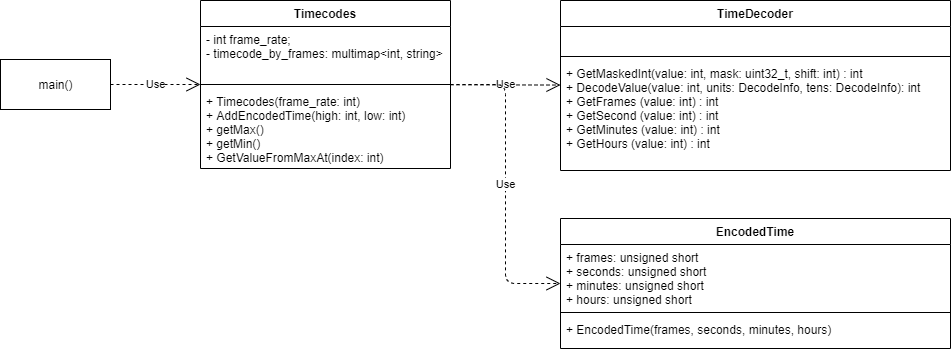

The diagram above was exported from draw.io. Its source (the exported page's mxGraphModel, read from the mxfile embedded in the PNG):
<mxGraphModel dx="1422" dy="762" grid="1" gridSize="10" guides="1" tooltips="1" connect="1" arrows="1" fold="1" page="1" pageScale="1" pageWidth="850" pageHeight="1100" math="0" shadow="0">
  <root>
    <mxCell id="0" />
    <mxCell id="1" parent="0" />
    <mxCell id="bKvNl3MxqP6GJrKr11wv-1" value="TimeDecoder" style="swimlane;fontStyle=1;align=center;verticalAlign=top;childLayout=stackLayout;horizontal=1;startSize=26;horizontalStack=0;resizeParent=1;resizeParentMax=0;resizeLast=0;collapsible=1;marginBottom=0;" parent="1" vertex="1">
      <mxGeometry x="600" y="192" width="390" height="170" as="geometry" />
    </mxCell>
    <mxCell id="bKvNl3MxqP6GJrKr11wv-2" value=" " style="text;strokeColor=none;fillColor=none;align=left;verticalAlign=top;spacingLeft=4;spacingRight=4;overflow=hidden;rotatable=0;points=[[0,0.5],[1,0.5]];portConstraint=eastwest;" parent="bKvNl3MxqP6GJrKr11wv-1" vertex="1">
      <mxGeometry y="26" width="390" height="26" as="geometry" />
    </mxCell>
    <mxCell id="bKvNl3MxqP6GJrKr11wv-3" value="" style="line;strokeWidth=1;fillColor=none;align=left;verticalAlign=middle;spacingTop=-1;spacingLeft=3;spacingRight=3;rotatable=0;labelPosition=right;points=[];portConstraint=eastwest;" parent="bKvNl3MxqP6GJrKr11wv-1" vertex="1">
      <mxGeometry y="52" width="390" height="8" as="geometry" />
    </mxCell>
    <mxCell id="bKvNl3MxqP6GJrKr11wv-4" value="+ GetMaskedInt(value: int, mask: uint32_t, shift: int) : int&#10;+ DecodeValue(value: int, units: DecodeInfo, tens: DecodeInfo): int &#10;+ GetFrames (value: int) : int&#10;+ GetSecond (value: int) : int&#10;+ GetMinutes (value: int) : int&#10;+ GetHours (value: int) : int&#10;" style="text;strokeColor=none;fillColor=none;align=left;verticalAlign=top;spacingLeft=4;spacingRight=4;overflow=hidden;rotatable=0;points=[[0,0.5],[1,0.5]];portConstraint=eastwest;" parent="bKvNl3MxqP6GJrKr11wv-1" vertex="1">
      <mxGeometry y="60" width="390" height="110" as="geometry" />
    </mxCell>
    <mxCell id="bKvNl3MxqP6GJrKr11wv-5" value="Timecodes" style="swimlane;fontStyle=1;align=center;verticalAlign=top;childLayout=stackLayout;horizontal=1;startSize=26;horizontalStack=0;resizeParent=1;resizeParentMax=0;resizeLast=0;collapsible=1;marginBottom=0;" parent="1" vertex="1">
      <mxGeometry x="240" y="192" width="250" height="168" as="geometry" />
    </mxCell>
    <mxCell id="bKvNl3MxqP6GJrKr11wv-6" value="- int frame_rate;&#10;- timecode_by_frames: multimap&lt;int, string&gt;" style="text;strokeColor=none;fillColor=none;align=left;verticalAlign=top;spacingLeft=4;spacingRight=4;overflow=hidden;rotatable=0;points=[[0,0.5],[1,0.5]];portConstraint=eastwest;" parent="bKvNl3MxqP6GJrKr11wv-5" vertex="1">
      <mxGeometry y="26" width="250" height="54" as="geometry" />
    </mxCell>
    <mxCell id="bKvNl3MxqP6GJrKr11wv-7" value="" style="line;strokeWidth=1;fillColor=none;align=left;verticalAlign=middle;spacingTop=-1;spacingLeft=3;spacingRight=3;rotatable=0;labelPosition=right;points=[];portConstraint=eastwest;" parent="bKvNl3MxqP6GJrKr11wv-5" vertex="1">
      <mxGeometry y="80" width="250" height="8" as="geometry" />
    </mxCell>
    <mxCell id="bKvNl3MxqP6GJrKr11wv-8" value="+ Timecodes(frame_rate: int)&#10;+ AddEncodedTime(high: int, low: int)&#10;+ getMax()&#10;+ getMin()&#10;+ GetValueFromMaxAt(index: int)" style="text;strokeColor=none;fillColor=none;align=left;verticalAlign=top;spacingLeft=4;spacingRight=4;overflow=hidden;rotatable=0;points=[[0,0.5],[1,0.5]];portConstraint=eastwest;" parent="bKvNl3MxqP6GJrKr11wv-5" vertex="1">
      <mxGeometry y="88" width="250" height="80" as="geometry" />
    </mxCell>
    <mxCell id="bKvNl3MxqP6GJrKr11wv-13" value="main()" style="html=1;" parent="1" vertex="1">
      <mxGeometry x="40" y="251" width="110" height="50" as="geometry" />
    </mxCell>
    <mxCell id="J4faRUIcXfXj27rY7nM0-1" value="EncodedTime" style="swimlane;fontStyle=1;align=center;verticalAlign=top;childLayout=stackLayout;horizontal=1;startSize=26;horizontalStack=0;resizeParent=1;resizeParentMax=0;resizeLast=0;collapsible=1;marginBottom=0;" parent="1" vertex="1">
      <mxGeometry x="600" y="410" width="390" height="130" as="geometry" />
    </mxCell>
    <mxCell id="J4faRUIcXfXj27rY7nM0-2" value="+ frames: unsigned short&#10;+ seconds: unsigned short&#10;+ minutes: unsigned short&#10;+ hours: unsigned short" style="text;strokeColor=none;fillColor=none;align=left;verticalAlign=top;spacingLeft=4;spacingRight=4;overflow=hidden;rotatable=0;points=[[0,0.5],[1,0.5]];portConstraint=eastwest;" parent="J4faRUIcXfXj27rY7nM0-1" vertex="1">
      <mxGeometry y="26" width="390" height="64" as="geometry" />
    </mxCell>
    <mxCell id="J4faRUIcXfXj27rY7nM0-3" value="" style="line;strokeWidth=1;fillColor=none;align=left;verticalAlign=middle;spacingTop=-1;spacingLeft=3;spacingRight=3;rotatable=0;labelPosition=right;points=[];portConstraint=eastwest;" parent="J4faRUIcXfXj27rY7nM0-1" vertex="1">
      <mxGeometry y="90" width="390" height="8" as="geometry" />
    </mxCell>
    <mxCell id="J4faRUIcXfXj27rY7nM0-4" value="+ EncodedTime(frames, seconds, minutes, hours)&#10;" style="text;strokeColor=none;fillColor=none;align=left;verticalAlign=top;spacingLeft=4;spacingRight=4;overflow=hidden;rotatable=0;points=[[0,0.5],[1,0.5]];portConstraint=eastwest;" parent="J4faRUIcXfXj27rY7nM0-1" vertex="1">
      <mxGeometry y="98" width="390" height="32" as="geometry" />
    </mxCell>
    <mxCell id="J4faRUIcXfXj27rY7nM0-5" value="Use" style="endArrow=open;endSize=12;dashed=1;html=1;" parent="1" source="bKvNl3MxqP6GJrKr11wv-5" target="bKvNl3MxqP6GJrKr11wv-1" edge="1">
      <mxGeometry width="160" relative="1" as="geometry">
        <mxPoint x="330" y="460" as="sourcePoint" />
        <mxPoint x="490" y="460" as="targetPoint" />
      </mxGeometry>
    </mxCell>
    <mxCell id="J4faRUIcXfXj27rY7nM0-6" value="Use" style="endArrow=open;endSize=12;dashed=1;html=1;edgeStyle=elbowEdgeStyle;" parent="1" source="bKvNl3MxqP6GJrKr11wv-5" target="J4faRUIcXfXj27rY7nM0-1" edge="1">
      <mxGeometry width="160" relative="1" as="geometry">
        <mxPoint x="500" y="286.29069767441865" as="sourcePoint" />
        <mxPoint x="610" y="286.54651162790697" as="targetPoint" />
      </mxGeometry>
    </mxCell>
    <mxCell id="J4faRUIcXfXj27rY7nM0-7" value="Use" style="endArrow=open;endSize=12;dashed=1;html=1;" parent="1" source="bKvNl3MxqP6GJrKr11wv-13" target="bKvNl3MxqP6GJrKr11wv-5" edge="1">
      <mxGeometry width="160" relative="1" as="geometry">
        <mxPoint x="500" y="343.84883720930225" as="sourcePoint" />
        <mxPoint x="664.5477386934672" y="420" as="targetPoint" />
      </mxGeometry>
    </mxCell>
  </root>
</mxGraphModel>